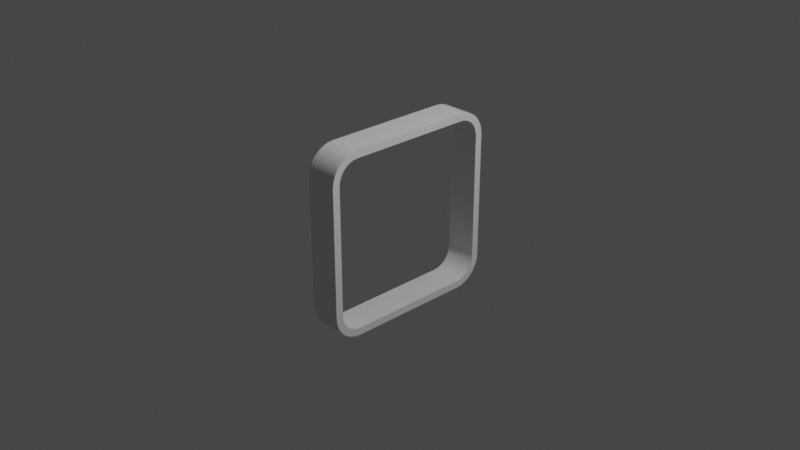 # Source: squareRing.blend  (saved by Blender 3.2.14; exported with 4.5.12 LTS)
import bpy
from mathutils import Matrix  # noqa: F401  (used for matrix-valued properties, if any)

bpy.ops.wm.read_factory_settings(use_empty=True)
scene = bpy.context.scene
scene.name = 'Scene'

# ---- collections
col_collection = bpy.data.collections.new('Collection'); scene.collection.children.link(col_collection)

# ---- materials (node trees are filled in below, after node groups)
mat_material = bpy.data.materials.new('Material')
mat_material.alpha_threshold = 0.0
mat_material.use_transparent_shadow = False
mat_material.line_color = (0.0, 0.0, 0.0, 1.0)

# ---- node groups
ng_auto_smooth = bpy.data.node_groups.new('Auto Smooth', 'GeometryNodeTree')
_s = ng_auto_smooth.interface.new_socket(name='Geometry', in_out='OUTPUT', socket_type='NodeSocketGeometry')
_s = ng_auto_smooth.interface.new_socket(name='Geometry', in_out='INPUT', socket_type='NodeSocketGeometry')
_s = ng_auto_smooth.interface.new_socket(name='Angle', in_out='INPUT', socket_type='NodeSocketFloat')
_s.subtype = 'ANGLE'
_s.min_value = 0.0
_s.max_value = 3.142
ng_auto_smooth.is_modifier = True
_N = ng_auto_smooth.nodes; _L = ng_auto_smooth.links
n0 = _N.new('NodeGroupOutput'); n0.name = 'Group Output'; n0.location = (480, -100)
n1 = _N.new('NodeGroupInput'); n1.name = 'Group Input'; n1.location = (-420, -300)
n2 = _N.new('NodeGroupInput'); n2.name = 'Group Input.001'; n2.location = (-60, -100)
n3 = _N.new('GeometryNodeSetShadeSmooth'); n3.name = 'Set Shade Smooth'; n3.location = (120, -100)
n3.domain = 'EDGE'
n4 = _N.new('GeometryNodeSetShadeSmooth'); n4.name = 'Set Shade Smooth.001'; n4.location = (300, -100)
n5 = _N.new('GeometryNodeInputMeshEdgeAngle'); n5.name = 'Edge Angle'; n5.location = (-420, -220)
n6 = _N.new('GeometryNodeInputEdgeSmooth'); n6.name = 'Is Edge Smooth'; n6.location = (-60, -160)
n7 = _N.new('GeometryNodeInputShadeSmooth'); n7.name = 'Is Face Smooth'; n7.location = (-240, -340)
n8 = _N.new('FunctionNodeBooleanMath'); n8.name = 'Boolean Math'; n8.location = (-60, -220)
n9 = _N.new('FunctionNodeCompare'); n9.name = 'Compare'; n9.location = (-240, -180)
n9.operation = 'LESS_EQUAL'
_L.new(n5.outputs[0], n9.inputs[0])
_L.new(n4.outputs[0], n0.inputs[0])
_L.new(n1.outputs[1], n9.inputs[1])
_L.new(n9.outputs[0], n8.inputs[0])
_L.new(n7.outputs[0], n8.inputs[1])
_L.new(n2.outputs[0], n3.inputs[0])
_L.new(n6.outputs[0], n3.inputs[1])
_L.new(n3.outputs[0], n4.inputs[0])
_L.new(n8.outputs[0], n3.inputs[2])
n0.is_active_output = True

# ---- material node trees
mat_material.use_nodes = True; mat_material.node_tree.nodes.clear()
_N = mat_material.node_tree.nodes; _L = mat_material.node_tree.links
n0 = _N.new('ShaderNodeOutputMaterial'); n0.name = 'Material Output'; n0.location = (300, 300)
n1 = _N.new('ShaderNodeBsdfPrincipled'); n1.name = 'Principled BSDF'; n1.location = (10, 300)
n1.distribution = 'GGX'
n1.subsurface_method = 'RANDOM_WALK_SKIN'
n1.inputs[2].default_value = 0.4
n1.inputs[3].default_value = 1.45
n1.inputs[27].default_value = (0.0, 0.0, 0.0, 1.0)
n1.inputs[28].default_value = 1.0
_L.new(n1.outputs[0], n0.inputs[0])
n0.is_active_output = True

# ---- world
world_world = bpy.data.worlds.new('World'); scene.world = world_world
world_world.use_nodes = True; world_world.node_tree.nodes.clear()
_N = world_world.node_tree.nodes; _L = world_world.node_tree.links
n0 = _N.new('ShaderNodeOutputWorld'); n0.name = 'World Output'; n0.location = (300, 300)
n1 = _N.new('ShaderNodeBackground'); n1.name = 'Background'; n1.location = (10, 300)
n1.inputs[0].default_value = (0.05088, 0.05088, 0.05088, 1.0)
_L.new(n1.outputs[0], n0.inputs[0])
n0.is_active_output = True
world_world.color = (0.05088, 0.05088, 0.05088)
world_world.use_sun_shadow = False
world_world.sun_shadow_jitter_overblur = 0.0

# ---- cameras
cam_camera = bpy.data.cameras.new('Camera')
cam_camera.clip_end = 100.0
cam_camera.ortho_scale = 7.314

# ---- lights
light_light = bpy.data.lights.new('Light', 'POINT')
light_light.transmission_factor = 0.0
light_light.energy = 1000.0
light_light.shadow_soft_size = 0.1
light_light.shadow_maximum_resolution = 0.006
light_light.use_absolute_resolution = True

# ---- meshes
me_cube = bpy.data.meshes.new('Cube')
me_cube.from_pydata([(0.1729, 0.9194, 0.6911), (0.1729, 0.6911, 0.9194), (0.1729, 0.9133, 0.7453), (0.1729, 0.8968, 0.7925), (0.1729, 0.8702, 0.8348), (0.1729, 0.8348, 0.8702), (0.1729, 0.7925, 0.8968), (0.1729, 0.7453, 0.9133), (0.1729, 0.6911, -0.9194), (0.1729, 0.9194, -0.6911), (0.1729, 0.7453, -0.9133), (0.1729, 0.7925, -0.8968), (0.1729, 0.8348, -0.8702), (0.1729, 0.8702, -0.8348), (0.1729, 0.8968, -0.7925), (0.1729, 0.9133, -0.7453), (0.1729, -0.6911, 0.9194), (0.1729, -0.9194, 0.6911), (0.1729, -0.7453, 0.9133), (0.1729, -0.7925, 0.8968), (0.1729, -0.8348, 0.8702), (0.1729, -0.8702, 0.8348), (0.1729, -0.8968, 0.7925), (0.1729, -0.9133, 0.7453), (0.1729, -0.9194, -0.6911), (0.1729, -0.6911, -0.9194), (0.1729, -0.9133, -0.7453), (0.1729, -0.8968, -0.7925), (0.1729, -0.8702, -0.8348), (0.1729, -0.8348, -0.8702), (0.1729, -0.7925, -0.8968), (0.1729, -0.7453, -0.9133), (-0.1729, 0.6911, 0.9194), (-0.1729, 0.9194, 0.6911), (-0.1729, 0.7453, 0.9133), (-0.1729, 0.7925, 0.8968), (-0.1729, 0.8348, 0.8702), (-0.1729, 0.8702, 0.8348), (-0.1729, 0.8968, 0.7925), (-0.1729, 0.9133, 0.7453), (-0.1729, 0.9194, -0.6911), (-0.1729, 0.6911, -0.9194), (-0.1729, 0.9133, -0.7453), (-0.1729, 0.8968, -0.7925), (-0.1729, 0.8702, -0.8348), (-0.1729, 0.8348, -0.8702), (-0.1729, 0.7925, -0.8968), (-0.1729, 0.7453, -0.9133), (-0.1729, -0.9194, 0.6911), (-0.1729, -0.6911, 0.9194), (-0.1729, -0.9133, 0.7453), (-0.1729, -0.8968, 0.7925), (-0.1729, -0.8702, 0.8348), (-0.1729, -0.8348, 0.8702), (-0.1729, -0.7925, 0.8968), (-0.1729, -0.7453, 0.9133), (-0.1729, -0.6911, -0.9194), (-0.1729, -0.9194, -0.6911), (-0.1729, -0.7453, -0.9133), (-0.1729, -0.7925, -0.8968), (-0.1729, -0.8348, -0.8702), (-0.1729, -0.8702, -0.8348), (-0.1729, -0.8968, -0.7925), (-0.1729, -0.9133, -0.7453), (0.1729, 0.7634, -0.9924), (0.1729, 0.6956, -1.0), (-0.1729, 0.6956, -1.0), (-0.1729, 0.7634, -0.9924), (0.1729, 0.8277, -0.9699), (-0.1729, 0.8277, -0.9699), (0.1729, 0.8854, -0.9336), (-0.1729, 0.8854, -0.9336), (0.1729, 0.9336, -0.8854), (-0.1729, 0.9336, -0.8854), (0.1729, 0.9699, -0.8277), (-0.1729, 0.9699, -0.8277), (0.1729, 0.9924, -0.7634), (-0.1729, 0.9924, -0.7634), (0.1729, 1.0, -0.6956), (-0.1729, 1.0, -0.6956), (0.1729, -0.7634, 0.9924), (0.1729, -0.6956, 1.0), (-0.1729, -0.6956, 1.0), (-0.1729, -0.7634, 0.9924), (0.1729, -0.8277, 0.9699), (-0.1729, -0.8277, 0.9699), (0.1729, -0.8854, 0.9336), (-0.1729, -0.8854, 0.9336), (0.1729, -0.9336, 0.8854), (-0.1729, -0.9336, 0.8854), (0.1729, -0.9699, 0.8277), (-0.1729, -0.9699, 0.8277), (0.1729, -0.9924, 0.7634), (-0.1729, -0.9924, 0.7634), (0.1729, -1.0, 0.6956), (-0.1729, -1.0, 0.6956), (-0.1729, -0.7634, -0.9924), (-0.1729, -0.6956, -1.0), (0.1729, -0.6956, -1.0), (0.1729, -0.7634, -0.9924), (-0.1729, -0.8277, -0.9699), (0.1729, -0.8277, -0.9699), (-0.1729, -0.8854, -0.9336), (0.1729, -0.8854, -0.9336), (-0.1729, -0.9336, -0.8854), (0.1729, -0.9336, -0.8854), (-0.1729, -0.9699, -0.8277), (0.1729, -0.9699, -0.8277), (-0.1729, -0.9924, -0.7634), (0.1729, -0.9924, -0.7634), (-0.1729, -1.0, -0.6956), (0.1729, -1.0, -0.6956), (-0.1729, 0.7634, 0.9924), (-0.1729, 0.6956, 1.0), (0.1729, 0.6956, 1.0), (0.1729, 0.7634, 0.9924), (-0.1729, 0.8277, 0.9699), (0.1729, 0.8277, 0.9699), (-0.1729, 0.8854, 0.9336), (0.1729, 0.8854, 0.9336), (-0.1729, 0.9336, 0.8854), (0.1729, 0.9336, 0.8854), (-0.1729, 0.9699, 0.8277), (0.1729, 0.9699, 0.8277), (-0.1729, 0.9924, 0.7634), (0.1729, 0.9924, 0.7634), (-0.1729, 1.0, 0.6956), (0.1729, 1.0, 0.6956)], [], [(66, 65, 98, 97), (111, 94, 95, 110), (114, 113, 82, 81), (65, 66, 67, 64), (64, 67, 69, 68), (68, 69, 71, 70), (70, 71, 73, 72), (72, 73, 75, 74), (74, 75, 77, 76), (76, 77, 79, 78), (81, 82, 83, 80), (80, 83, 85, 84), (84, 85, 87, 86), (86, 87, 89, 88), (88, 89, 91, 90), (90, 91, 93, 92), (92, 93, 95, 94), (97, 98, 99, 96), (96, 99, 101, 100), (100, 101, 103, 102), (102, 103, 105, 104), (104, 105, 107, 106), (106, 107, 109, 108), (108, 109, 111, 110), (113, 114, 115, 112), (112, 115, 117, 116), (116, 117, 119, 118), (118, 119, 121, 120), (120, 121, 123, 122), (122, 123, 125, 124), (124, 125, 127, 126), (79, 126, 127, 78), (10, 8, 65, 64), (41, 47, 67, 66), (11, 10, 64, 68), (47, 46, 69, 67), (12, 11, 68, 70), (46, 45, 71, 69), (13, 12, 70, 72), (45, 44, 73, 71), (14, 13, 72, 74), (44, 43, 75, 73), (15, 14, 74, 76), (43, 42, 77, 75), (9, 15, 76, 78), (42, 40, 79, 77), (18, 16, 81, 80), (49, 55, 83, 82), (19, 18, 80, 84), (55, 54, 85, 83), (20, 19, 84, 86), (54, 53, 87, 85), (21, 20, 86, 88), (53, 52, 89, 87), (22, 21, 88, 90), (52, 51, 91, 89), (23, 22, 90, 92), (51, 50, 93, 91), (17, 23, 92, 94), (50, 48, 95, 93), (58, 56, 97, 96), (25, 31, 99, 98), (59, 58, 96, 100), (31, 30, 101, 99), (60, 59, 100, 102), (30, 29, 103, 101), (61, 60, 102, 104), (29, 28, 105, 103), (62, 61, 104, 106), (28, 27, 107, 105), (63, 62, 106, 108), (27, 26, 109, 107), (57, 63, 108, 110), (26, 24, 111, 109), (34, 32, 113, 112), (1, 7, 115, 114), (35, 34, 112, 116), (7, 6, 117, 115), (36, 35, 116, 118), (6, 5, 119, 117), (37, 36, 118, 120), (5, 4, 121, 119), (38, 37, 120, 122), (4, 3, 123, 121), (39, 38, 122, 124), (3, 2, 125, 123), (33, 39, 124, 126), (2, 0, 127, 125), (40, 33, 126, 79), (0, 9, 78, 127), (8, 25, 98, 65), (16, 1, 114, 81), (24, 17, 94, 111), (32, 49, 82, 113), (56, 41, 66, 97), (48, 57, 110, 95), (41, 56, 25, 8), (56, 58, 31, 25), (58, 59, 30, 31), (59, 60, 29, 30), (60, 61, 28, 29), (61, 62, 27, 28), (62, 63, 26, 27), (63, 57, 24, 26), (57, 48, 17, 24), (48, 50, 23, 17), (50, 51, 22, 23), (51, 52, 21, 22), (52, 53, 20, 21), (53, 54, 19, 20), (54, 55, 18, 19), (55, 49, 16, 18), (49, 32, 1, 16), (32, 34, 7, 1), (34, 35, 6, 7), (35, 36, 5, 6), (36, 37, 4, 5), (37, 38, 3, 4), (38, 39, 2, 3), (39, 33, 0, 2), (33, 40, 9, 0), (40, 42, 15, 9), (42, 43, 14, 15), (43, 44, 13, 14), (44, 45, 12, 13), (45, 46, 11, 12), (46, 47, 10, 11), (47, 41, 8, 10)])
me_cube.polygons.foreach_set('use_smooth', [True] * 128)
_uv = me_cube.uv_layers.new(name='UVMap')
_uv.uv.foreach_set('vector', [0.125, 0.538, 0.375, 0.538, 0.375, 0.712, 0.125, 0.712, 0.413, 0.75, 0.587, 0.75, 0.587, 1.0, 0.413, 1.0, 0.625, 0.538, 0.875, 0.538, 0.875, 0.712, 0.625, 0.712, 0.375, 0.538, 0.125, 0.538, 0.125, 0.5296, 0.375, 0.5296, 0.375, 0.5296, 0.125, 0.5296, 0.125, 0.5215, 0.375, 0.5215, 0.375, 0.5215, 0.125, 0.5215, 0.125, 0.5143, 0.375, 0.5143, 0.375, 0.5143, 0.125, 0.5143, 0.125, 0.5, 0.375, 0.5, 0.375, 0.5, 0.375, 0.25, 0.3965, 0.25, 0.3965, 0.5, 0.3965, 0.5, 0.3965, 0.25, 0.4046, 0.25, 0.4046, 0.5, 0.4046, 0.5, 0.4046, 0.25, 0.413, 0.25, 0.413, 0.5, 0.625, 0.712, 0.875, 0.712, 0.875, 0.7204, 0.625, 0.7204, 0.625, 0.7204, 0.875, 0.7204, 0.875, 0.7285, 0.625, 0.7285, 0.625, 0.7285, 0.875, 0.7285, 0.875, 0.75, 0.625, 0.75, 0.625, 0.75, 0.625, 1.0, 0.6107, 1.0, 0.6107, 0.75, 0.6107, 0.75, 0.6107, 1.0, 0.6035, 1.0, 0.6035, 0.75, 0.6035, 0.75, 0.6035, 1.0, 0.5954, 1.0, 0.5954, 0.75, 0.5954, 0.75, 0.5954, 1.0, 0.587, 1.0, 0.587, 0.75, 0.125, 0.712, 0.375, 0.712, 0.375, 0.7204, 0.125, 0.7204, 0.125, 0.7204, 0.375, 0.7204, 0.375, 0.7285, 0.125, 0.7285, 0.125, 0.7285, 0.375, 0.7285, 0.375, 0.7357, 0.125, 0.7357, 0.125, 0.7357, 0.375, 0.7357, 0.375, 0.75, 0.125, 0.75, 0.375, 1.0, 0.375, 0.75, 0.3965, 0.75, 0.3965, 1.0, 0.3965, 1.0, 0.3965, 0.75, 0.4046, 0.75, 0.4046, 1.0, 0.4046, 1.0, 0.4046, 0.75, 0.413, 0.75, 0.413, 1.0, 0.875, 0.538, 0.625, 0.538, 0.625, 0.5296, 0.875, 0.5296, 0.875, 0.5296, 0.625, 0.5296, 0.625, 0.5215, 0.875, 0.5215, 0.875, 0.5215, 0.625, 0.5215, 0.625, 0.5, 0.875, 0.5, 0.625, 0.25, 0.625, 0.5, 0.6107, 0.5, 0.6107, 0.25, 0.6107, 0.25, 0.6107, 0.5, 0.6035, 0.5, 0.6035, 0.25, 0.6035, 0.25, 0.6035, 0.5, 0.5954, 0.5, 0.5954, 0.25, 0.5954, 0.25, 0.5954, 0.5, 0.587, 0.5, 0.587, 0.25, 0.413, 0.25, 0.587, 0.25, 0.587, 0.5, 0.413, 0.5, 0.3858, 0.5318, 0.3851, 0.5386, 0.375, 0.538, 0.376, 0.5296, 0.3851, 0.2114, 0.3858, 0.2182, 0.376, 0.2204, 0.375, 0.212, 0.3879, 0.5259, 0.3858, 0.5318, 0.376, 0.5296, 0.3788, 0.5215, 0.3858, 0.2182, 0.3879, 0.2241, 0.3788, 0.2285, 0.376, 0.2204, 0.3912, 0.5206, 0.3879, 0.5259, 0.3788, 0.5215, 0.3833, 0.5143, 0.3879, 0.2241, 0.3912, 0.2294, 0.3833, 0.2357, 0.3788, 0.2285, 0.3956, 0.5162, 0.3912, 0.5206, 0.3833, 0.5143, 0.3893, 0.5083, 0.3912, 0.2294, 0.3956, 0.2338, 0.3893, 0.2417, 0.3833, 0.2357, 0.4009, 0.5129, 0.3956, 0.5162, 0.3893, 0.5083, 0.3965, 0.5038, 0.3956, 0.2338, 0.4009, 0.2371, 0.3965, 0.2462, 0.3893, 0.2417, 0.4068, 0.5108, 0.4009, 0.5129, 0.3965, 0.5038, 0.4046, 0.501, 0.4009, 0.2371, 0.4068, 0.2392, 0.4046, 0.249, 0.3965, 0.2462, 0.4136, 0.5101, 0.4068, 0.5108, 0.4046, 0.501, 0.413, 0.5, 0.4068, 0.2392, 0.4136, 0.2399, 0.413, 0.25, 0.4046, 0.249, 0.6142, 0.7182, 0.6149, 0.7114, 0.625, 0.712, 0.624, 0.7204, 0.6149, 0.03861, 0.6142, 0.03184, 0.624, 0.02958, 0.625, 0.03804, 0.6121, 0.7241, 0.6142, 0.7182, 0.624, 0.7204, 0.6212, 0.7285, 0.6142, 0.03184, 0.6121, 0.02594, 0.6212, 0.02154, 0.624, 0.02958, 0.6088, 0.7294, 0.6121, 0.7241, 0.6212, 0.7285, 0.6167, 0.7357, 0.6121, 0.02594, 0.6088, 0.02065, 0.6167, 0.01432, 0.6212, 0.02154, 0.6044, 0.7338, 0.6088, 0.7294, 0.6167, 0.7357, 0.6107, 0.7417, 0.6088, 0.02065, 0.6044, 0.01623, 0.6107, 0.0083, 0.6167, 0.01432, 0.5991, 0.7371, 0.6044, 0.7338, 0.6107, 0.7417, 0.6035, 0.7462, 0.6044, 0.01623, 0.5991, 0.01291, 0.6035, 0.003768, 0.6107, 0.0083, 0.5932, 0.7392, 0.5991, 0.7371, 0.6035, 0.7462, 0.5954, 0.749, 0.5991, 0.01291, 0.5932, 0.01084, 0.5954, 0.0009539, 0.6035, 0.003768, 0.5864, 0.7399, 0.5932, 0.7392, 0.5954, 0.749, 0.587, 0.75, 0.5932, 0.01084, 0.5864, 0.01008, 0.587, 0.0, 0.5954, 0.0009539, 0.3858, 0.03184, 0.3851, 0.03861, 0.375, 0.03804, 0.376, 0.02958, 0.3851, 0.7114, 0.3858, 0.7182, 0.376, 0.7204, 0.375, 0.712, 0.3879, 0.02594, 0.3858, 0.03184, 0.376, 0.02958, 0.3788, 0.02154, 0.3858, 0.7182, 0.3879, 0.7241, 0.3788, 0.7285, 0.376, 0.7204, 0.3912, 0.02065, 0.3879, 0.02594, 0.3788, 0.02154, 0.3833, 0.01432, 0.3879, 0.7241, 0.3912, 0.7294, 0.3833, 0.7357, 0.3788, 0.7285, 0.3956, 0.01623, 0.3912, 0.02065, 0.3833, 0.01432, 0.3893, 0.0083, 0.3912, 0.7294, 0.3956, 0.7338, 0.3893, 0.7417, 0.3833, 0.7357, 0.4009, 0.01291, 0.3956, 0.01623, 0.3893, 0.0083, 0.3965, 0.003768, 0.3956, 0.7338, 0.4009, 0.7371, 0.3965, 0.7462, 0.3893, 0.7417, 0.4068, 0.01084, 0.4009, 0.01291, 0.3965, 0.003768, 0.4046, 0.0009539, 0.4009, 0.7371, 0.4068, 0.7392, 0.4046, 0.749, 0.3965, 0.7462, 0.4136, 0.01008, 0.4068, 0.01084, 0.4046, 0.0009539, 0.413, 0.0, 0.4068, 0.7392, 0.4136, 0.7399, 0.413, 0.75, 0.4046, 0.749, 0.6142, 0.2182, 0.6149, 0.2114, 0.625, 0.212, 0.624, 0.2204, 0.6149, 0.5386, 0.6142, 0.5318, 0.624, 0.5296, 0.625, 0.538, 0.6121, 0.2241, 0.6142, 0.2182, 0.624, 0.2204, 0.6212, 0.2285, 0.6142, 0.5318, 0.6121, 0.5259, 0.6212, 0.5215, 0.624, 0.5296, 0.6088, 0.2294, 0.6121, 0.2241, 0.6212, 0.2285, 0.6167, 0.2357, 0.6121, 0.5259, 0.6088, 0.5206, 0.6167, 0.5143, 0.6212, 0.5215, 0.6044, 0.2338, 0.6088, 0.2294, 0.6167, 0.2357, 0.6107, 0.2417, 0.6088, 0.5206, 0.6044, 0.5162, 0.6107, 0.5083, 0.6167, 0.5143, 0.5991, 0.2371, 0.6044, 0.2338, 0.6107, 0.2417, 0.6035, 0.2462, 0.6044, 0.5162, 0.5991, 0.5129, 0.6035, 0.5038, 0.6107, 0.5083, 0.5932, 0.2392, 0.5991, 0.2371, 0.6035, 0.2462, 0.5954, 0.249, 0.5991, 0.5129, 0.5932, 0.5108, 0.5954, 0.501, 0.6035, 0.5038, 0.5864, 0.2399, 0.5932, 0.2392, 0.5954, 0.249, 0.587, 0.25, 0.5932, 0.5108, 0.5864, 0.5101, 0.587, 0.5, 0.5954, 0.501, 0.4136, 0.2399, 0.5864, 0.2399, 0.587, 0.25, 0.413, 0.25, 0.5864, 0.5101, 0.4136, 0.5101, 0.413, 0.5, 0.587, 0.5, 0.3851, 0.5386, 0.3851, 0.7114, 0.375, 0.712, 0.375, 0.538, 0.6149, 0.7114, 0.6149, 0.5386, 0.625, 0.538, 0.625, 0.712, 0.4136, 0.7399, 0.5864, 0.7399, 0.587, 0.75, 0.413, 0.75, 0.6149, 0.2114, 0.6149, 0.03861, 0.625, 0.03804, 0.625, 0.212, 0.3851, 0.03861, 0.3851, 0.2114, 0.375, 0.212, 0.375, 0.03804, 0.5864, 0.01008, 0.4136, 0.01008, 0.413, 0.0, 0.587, 0.0, 0.3851, 0.2114, 0.3851, 0.03861, 0.3851, 0.7114, 0.3851, 0.5386, 0.3851, 0.03861, 0.3858, 0.03184, 0.3858, 0.7182, 0.3851, 0.7114, 0.3858, 0.03184, 0.3879, 0.02594, 0.3879, 0.7241, 0.3858, 0.7182, 0.3879, 0.02594, 0.3912, 0.02065, 0.3912, 0.7294, 0.3879, 0.7241, 0.3912, 0.02065, 0.3956, 0.01623, 0.3956, 0.7338, 0.3912, 0.7294, 0.3956, 0.01623, 0.4009, 0.01291, 0.4009, 0.7371, 0.3956, 0.7338, 0.4009, 0.01291, 0.4068, 0.01084, 0.4068, 0.7392, 0.4009, 0.7371, 0.4068, 0.01084, 0.4136, 0.01008, 0.4136, 0.7399, 0.4068, 0.7392, 0.4136, 0.01008, 0.5864, 0.01008, 0.5864, 0.7399, 0.4136, 0.7399, 0.5864, 0.01008, 0.5932, 0.01084, 0.5932, 0.7392, 0.5864, 0.7399, 0.5932, 0.01084, 0.5991, 0.01291, 0.5991, 0.7371, 0.5932, 0.7392, 0.5991, 0.01291, 0.6044, 0.01623, 0.6044, 0.7338, 0.5991, 0.7371, 0.6044, 0.01623, 0.6088, 0.02065, 0.6088, 0.7294, 0.6044, 0.7338, 0.6088, 0.02065, 0.6121, 0.02594, 0.6121, 0.7241, 0.6088, 0.7294, 0.6121, 0.02594, 0.6142, 0.03184, 0.6142, 0.7182, 0.6121, 0.7241, 0.6142, 0.03184, 0.6149, 0.03861, 0.6149, 0.7114, 0.6142, 0.7182, 0.6149, 0.03861, 0.6149, 0.2114, 0.6149, 0.5386, 0.6149, 0.7114, 0.6149, 0.2114, 0.6142, 0.2182, 0.6142, 0.5318, 0.6149, 0.5386, 0.6142, 0.2182, 0.6121, 0.2241, 0.6121, 0.5259, 0.6142, 0.5318, 0.6121, 0.2241, 0.6088, 0.2294, 0.6088, 0.5206, 0.6121, 0.5259, 0.6088, 0.2294, 0.6044, 0.2338, 0.6044, 0.5162, 0.6088, 0.5206, 0.6044, 0.2338, 0.5991, 0.2371, 0.5991, 0.5129, 0.6044, 0.5162, 0.5991, 0.2371, 0.5932, 0.2392, 0.5932, 0.5108, 0.5991, 0.5129, 0.5932, 0.2392, 0.5864, 0.2399, 0.5864, 0.5101, 0.5932, 0.5108, 0.5864, 0.2399, 0.4136, 0.2399, 0.4136, 0.5101, 0.5864, 0.5101, 0.4136, 0.2399, 0.4068, 0.2392, 0.4068, 0.5108, 0.4136, 0.5101, 0.4068, 0.2392, 0.4009, 0.2371, 0.4009, 0.5129, 0.4068, 0.5108, 0.4009, 0.2371, 0.3956, 0.2338, 0.3956, 0.5162, 0.4009, 0.5129, 0.3956, 0.2338, 0.3912, 0.2294, 0.3912, 0.5206, 0.3956, 0.5162, 0.3912, 0.2294, 0.3879, 0.2241, 0.3879, 0.5259, 0.3912, 0.5206, 0.3879, 0.2241, 0.3858, 0.2182, 0.3858, 0.5318, 0.3879, 0.5259, 0.3858, 0.2182, 0.3851, 0.2114, 0.3851, 0.5386, 0.3858, 0.5318])
me_cube.materials.append(mat_material)
me_cube.use_mirror_vertex_groups = False
me_cube.update()

# ---- objects
ob_cube = bpy.data.objects.new('Cube', me_cube)
ob_light = bpy.data.objects.new('Light', light_light)
ob_camera = bpy.data.objects.new('Camera', cam_camera)

# ---- transforms, parenting, visibility, modifiers, constraints
ob_cube.location = (0.0, 0.0, 0.0)
ob_cube.lock_rotations_4d = False
ob_cube.empty_display_type = 'ARROWS'
ob_cube.lineart.crease_threshold = 0.0
_m = ob_cube.modifiers.new('Auto Smooth', 'NODES')
_m.node_group = ng_auto_smooth
_gi = [s.identifier for s in ng_auto_smooth.interface.items_tree if s.item_type == 'SOCKET' and s.in_out == 'INPUT']
_m[_gi[1]] = 0.5236  # Angle
ob_light.location = (4.076, 1.005, 5.904)
ob_light.rotation_euler = (0.6503, 0.05522, 1.866)
ob_light.lock_rotations_4d = False
ob_light.empty_display_type = 'ARROWS'
ob_light.color = (0.0, 0.0, 0.0, 0.0)
ob_light.lineart.crease_threshold = 0.0
ob_camera.location = (7.359, -6.926, 4.958)
ob_camera.rotation_euler = (1.109, 0.0, 0.8149)
ob_camera.lock_rotations_4d = False
ob_camera.empty_display_type = 'ARROWS'
ob_camera.color = (0.0, 0.0, 0.0, 0.0)
ob_camera.display_type = 'WIRE'
ob_camera.lineart.crease_threshold = 0.0

# ---- collection membership
col_collection.objects.link(ob_cube)
col_collection.objects.link(ob_light)
col_collection.objects.link(ob_camera)

# ---- scene / render settings (as saved in the file)
scene.camera = ob_camera
scene.frame_start = 1; scene.frame_end = 250; scene.frame_set(1)
scene.render.engine = 'BLENDER_EEVEE_NEXT'
scene.cycles.sampling_pattern = 'TABULATED_SOBOL'
scene.cycles.use_light_tree = False
scene.view_settings.view_transform = 'Filmic'
bpy.context.view_layer.update()
